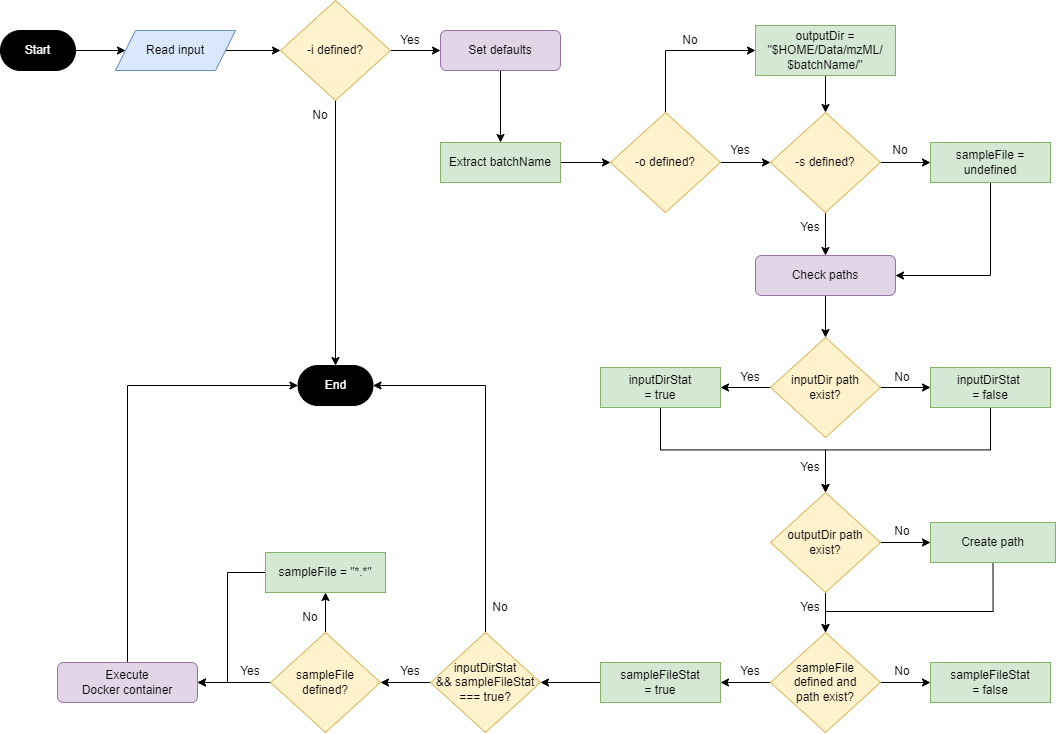

The diagram above was exported from draw.io. Its source (the exported page's mxGraphModel, read from the mxfile embedded in the PNG):
<mxGraphModel dx="644" dy="914" grid="1" gridSize="10" guides="1" tooltips="1" connect="1" arrows="1" fold="1" page="1" pageScale="1" pageWidth="1100" pageHeight="850" math="0" shadow="0">
  <root>
    <mxCell id="0" />
    <mxCell id="1" parent="0" />
    <mxCell id="dQpZ_LDH-aOAHsKjpG-t-1" style="edgeStyle=orthogonalEdgeStyle;rounded=0;orthogonalLoop=1;jettySize=auto;html=1;exitX=1;exitY=0.5;exitDx=0;exitDy=0;" parent="1" source="dQpZ_LDH-aOAHsKjpG-t-2" target="dQpZ_LDH-aOAHsKjpG-t-3" edge="1">
      <mxGeometry relative="1" as="geometry" />
    </mxCell>
    <mxCell id="dQpZ_LDH-aOAHsKjpG-t-2" value="Start" style="rounded=1;whiteSpace=wrap;html=1;arcSize=50;fillColor=#000000;fontColor=#FFFFFF;" parent="1" vertex="1">
      <mxGeometry x="1123" y="89" width="75" height="40" as="geometry" />
    </mxCell>
    <mxCell id="dQpZ_LDH-aOAHsKjpG-t-5" style="edgeStyle=orthogonalEdgeStyle;rounded=0;orthogonalLoop=1;jettySize=auto;html=1;exitX=1;exitY=0.5;exitDx=0;exitDy=0;entryX=0;entryY=0.5;entryDx=0;entryDy=0;" parent="1" source="dQpZ_LDH-aOAHsKjpG-t-3" target="dQpZ_LDH-aOAHsKjpG-t-4" edge="1">
      <mxGeometry relative="1" as="geometry" />
    </mxCell>
    <mxCell id="dQpZ_LDH-aOAHsKjpG-t-3" value="Read input" style="shape=parallelogram;perimeter=parallelogramPerimeter;whiteSpace=wrap;html=1;fixedSize=1;fillColor=#dae8fc;strokeColor=#6c8ebf;" parent="1" vertex="1">
      <mxGeometry x="1238" y="89" width="120" height="40" as="geometry" />
    </mxCell>
    <mxCell id="dQpZ_LDH-aOAHsKjpG-t-7" style="edgeStyle=orthogonalEdgeStyle;rounded=0;orthogonalLoop=1;jettySize=auto;html=1;exitX=0.5;exitY=1;exitDx=0;exitDy=0;entryX=0.5;entryY=0;entryDx=0;entryDy=0;" parent="1" source="dQpZ_LDH-aOAHsKjpG-t-4" target="dQpZ_LDH-aOAHsKjpG-t-6" edge="1">
      <mxGeometry relative="1" as="geometry" />
    </mxCell>
    <mxCell id="dQpZ_LDH-aOAHsKjpG-t-9" style="edgeStyle=orthogonalEdgeStyle;rounded=0;orthogonalLoop=1;jettySize=auto;html=1;exitX=1;exitY=0.5;exitDx=0;exitDy=0;entryX=0;entryY=0.5;entryDx=0;entryDy=0;" parent="1" source="dQpZ_LDH-aOAHsKjpG-t-4" target="dQpZ_LDH-aOAHsKjpG-t-8" edge="1">
      <mxGeometry relative="1" as="geometry" />
    </mxCell>
    <mxCell id="dQpZ_LDH-aOAHsKjpG-t-4" value="-i defined?" style="rhombus;whiteSpace=wrap;html=1;fillColor=#fff2cc;strokeColor=#d6b656;" parent="1" vertex="1">
      <mxGeometry x="1403" y="59" width="110" height="100" as="geometry" />
    </mxCell>
    <mxCell id="dQpZ_LDH-aOAHsKjpG-t-6" value="End" style="rounded=1;whiteSpace=wrap;html=1;arcSize=50;fontColor=#FFFFFF;fillColor=#000000;" parent="1" vertex="1">
      <mxGeometry x="1420.5" y="424" width="75" height="40" as="geometry" />
    </mxCell>
    <mxCell id="dQpZ_LDH-aOAHsKjpG-t-11" style="edgeStyle=orthogonalEdgeStyle;rounded=0;orthogonalLoop=1;jettySize=auto;html=1;exitX=0.5;exitY=1;exitDx=0;exitDy=0;entryX=0.5;entryY=0;entryDx=0;entryDy=0;" parent="1" source="dQpZ_LDH-aOAHsKjpG-t-8" target="dQpZ_LDH-aOAHsKjpG-t-10" edge="1">
      <mxGeometry relative="1" as="geometry">
        <mxPoint x="1623" y="159" as="sourcePoint" />
      </mxGeometry>
    </mxCell>
    <mxCell id="dQpZ_LDH-aOAHsKjpG-t-8" value="Set defaults" style="rounded=1;whiteSpace=wrap;html=1;fillColor=#e1d5e7;strokeColor=#9673a6;" parent="1" vertex="1">
      <mxGeometry x="1563" y="89" width="120" height="40" as="geometry" />
    </mxCell>
    <mxCell id="dQpZ_LDH-aOAHsKjpG-t-13" style="edgeStyle=orthogonalEdgeStyle;rounded=0;orthogonalLoop=1;jettySize=auto;html=1;exitX=1;exitY=0.5;exitDx=0;exitDy=0;entryX=0;entryY=0.5;entryDx=0;entryDy=0;" parent="1" source="dQpZ_LDH-aOAHsKjpG-t-10" target="dQpZ_LDH-aOAHsKjpG-t-12" edge="1">
      <mxGeometry relative="1" as="geometry" />
    </mxCell>
    <mxCell id="dQpZ_LDH-aOAHsKjpG-t-10" value="Extract batchName" style="rounded=0;whiteSpace=wrap;html=1;fillColor=#d5e8d4;strokeColor=#82b366;" parent="1" vertex="1">
      <mxGeometry x="1563" y="201" width="120" height="40" as="geometry" />
    </mxCell>
    <mxCell id="dQpZ_LDH-aOAHsKjpG-t-15" style="edgeStyle=orthogonalEdgeStyle;rounded=0;orthogonalLoop=1;jettySize=auto;html=1;exitX=1;exitY=0.5;exitDx=0;exitDy=0;entryX=0;entryY=0.5;entryDx=0;entryDy=0;" parent="1" source="dQpZ_LDH-aOAHsKjpG-t-12" target="dQpZ_LDH-aOAHsKjpG-t-14" edge="1">
      <mxGeometry relative="1" as="geometry" />
    </mxCell>
    <mxCell id="dQpZ_LDH-aOAHsKjpG-t-20" style="edgeStyle=orthogonalEdgeStyle;rounded=0;orthogonalLoop=1;jettySize=auto;html=1;exitX=0.5;exitY=0;exitDx=0;exitDy=0;entryX=0;entryY=0.5;entryDx=0;entryDy=0;" parent="1" source="dQpZ_LDH-aOAHsKjpG-t-12" target="dQpZ_LDH-aOAHsKjpG-t-18" edge="1">
      <mxGeometry relative="1" as="geometry" />
    </mxCell>
    <mxCell id="dQpZ_LDH-aOAHsKjpG-t-12" value="-o defined?" style="rhombus;whiteSpace=wrap;html=1;fillColor=#fff2cc;strokeColor=#d6b656;" parent="1" vertex="1">
      <mxGeometry x="1733" y="171" width="110" height="100" as="geometry" />
    </mxCell>
    <mxCell id="dQpZ_LDH-aOAHsKjpG-t-17" style="edgeStyle=orthogonalEdgeStyle;rounded=0;orthogonalLoop=1;jettySize=auto;html=1;exitX=1;exitY=0.5;exitDx=0;exitDy=0;entryX=0;entryY=0.5;entryDx=0;entryDy=0;" parent="1" source="dQpZ_LDH-aOAHsKjpG-t-14" target="dQpZ_LDH-aOAHsKjpG-t-16" edge="1">
      <mxGeometry relative="1" as="geometry" />
    </mxCell>
    <mxCell id="dQpZ_LDH-aOAHsKjpG-t-28" style="edgeStyle=orthogonalEdgeStyle;rounded=0;orthogonalLoop=1;jettySize=auto;html=1;exitX=0.5;exitY=1;exitDx=0;exitDy=0;entryX=0.5;entryY=0;entryDx=0;entryDy=0;" parent="1" source="dQpZ_LDH-aOAHsKjpG-t-14" target="dQpZ_LDH-aOAHsKjpG-t-26" edge="1">
      <mxGeometry relative="1" as="geometry" />
    </mxCell>
    <mxCell id="dQpZ_LDH-aOAHsKjpG-t-14" value="-s defined?" style="rhombus;whiteSpace=wrap;html=1;fillColor=#fff2cc;strokeColor=#d6b656;" parent="1" vertex="1">
      <mxGeometry x="1893" y="171" width="110" height="100" as="geometry" />
    </mxCell>
    <mxCell id="dQpZ_LDH-aOAHsKjpG-t-27" style="edgeStyle=orthogonalEdgeStyle;rounded=0;orthogonalLoop=1;jettySize=auto;html=1;exitX=0.5;exitY=1;exitDx=0;exitDy=0;entryX=1;entryY=0.5;entryDx=0;entryDy=0;" parent="1" source="dQpZ_LDH-aOAHsKjpG-t-16" target="dQpZ_LDH-aOAHsKjpG-t-26" edge="1">
      <mxGeometry relative="1" as="geometry" />
    </mxCell>
    <mxCell id="dQpZ_LDH-aOAHsKjpG-t-16" value="sampleFile = undefined" style="rounded=0;whiteSpace=wrap;html=1;fillColor=#d5e8d4;strokeColor=#82b366;" parent="1" vertex="1">
      <mxGeometry x="2053" y="201" width="120" height="40" as="geometry" />
    </mxCell>
    <mxCell id="dQpZ_LDH-aOAHsKjpG-t-19" style="edgeStyle=orthogonalEdgeStyle;rounded=0;orthogonalLoop=1;jettySize=auto;html=1;exitX=0.5;exitY=1;exitDx=0;exitDy=0;entryX=0.5;entryY=0;entryDx=0;entryDy=0;" parent="1" source="dQpZ_LDH-aOAHsKjpG-t-18" target="dQpZ_LDH-aOAHsKjpG-t-14" edge="1">
      <mxGeometry relative="1" as="geometry" />
    </mxCell>
    <mxCell id="dQpZ_LDH-aOAHsKjpG-t-18" value="outputDir =&lt;br&gt;&quot;$HOME/Data/mzML/&lt;br&gt;$batchName/&quot;" style="rounded=0;whiteSpace=wrap;html=1;fillColor=#d5e8d4;strokeColor=#82b366;" parent="1" vertex="1">
      <mxGeometry x="1878" y="84" width="140" height="50" as="geometry" />
    </mxCell>
    <mxCell id="dQpZ_LDH-aOAHsKjpG-t-21" value="Yes" style="text;html=1;strokeColor=none;fillColor=none;align=center;verticalAlign=middle;whiteSpace=wrap;rounded=0;" parent="1" vertex="1">
      <mxGeometry x="1503" y="84" width="60" height="30" as="geometry" />
    </mxCell>
    <mxCell id="dQpZ_LDH-aOAHsKjpG-t-22" value="No" style="text;html=1;strokeColor=none;fillColor=none;align=center;verticalAlign=middle;whiteSpace=wrap;rounded=0;rotation=0;" parent="1" vertex="1">
      <mxGeometry x="1413" y="159" width="60" height="30" as="geometry" />
    </mxCell>
    <mxCell id="dQpZ_LDH-aOAHsKjpG-t-23" value="No" style="text;html=1;strokeColor=none;fillColor=none;align=center;verticalAlign=middle;whiteSpace=wrap;rounded=0;" parent="1" vertex="1">
      <mxGeometry x="1783" y="84" width="60" height="30" as="geometry" />
    </mxCell>
    <mxCell id="dQpZ_LDH-aOAHsKjpG-t-24" value="Yes" style="text;html=1;strokeColor=none;fillColor=none;align=center;verticalAlign=middle;whiteSpace=wrap;rounded=0;" parent="1" vertex="1">
      <mxGeometry x="1833" y="194" width="60" height="30" as="geometry" />
    </mxCell>
    <mxCell id="dQpZ_LDH-aOAHsKjpG-t-25" value="No" style="text;html=1;strokeColor=none;fillColor=none;align=center;verticalAlign=middle;whiteSpace=wrap;rounded=0;" parent="1" vertex="1">
      <mxGeometry x="1993" y="194" width="60" height="30" as="geometry" />
    </mxCell>
    <mxCell id="dQpZ_LDH-aOAHsKjpG-t-30" style="edgeStyle=orthogonalEdgeStyle;rounded=0;orthogonalLoop=1;jettySize=auto;html=1;exitX=0.5;exitY=1;exitDx=0;exitDy=0;entryX=0.5;entryY=0;entryDx=0;entryDy=0;" parent="1" source="dQpZ_LDH-aOAHsKjpG-t-26" target="dQpZ_LDH-aOAHsKjpG-t-29" edge="1">
      <mxGeometry relative="1" as="geometry" />
    </mxCell>
    <mxCell id="dQpZ_LDH-aOAHsKjpG-t-26" value="Check paths" style="rounded=1;whiteSpace=wrap;html=1;fillColor=#e1d5e7;strokeColor=#9673a6;" parent="1" vertex="1">
      <mxGeometry x="1878" y="314" width="140" height="40" as="geometry" />
    </mxCell>
    <mxCell id="dQpZ_LDH-aOAHsKjpG-t-33" style="edgeStyle=orthogonalEdgeStyle;rounded=0;orthogonalLoop=1;jettySize=auto;html=1;exitX=1;exitY=0.5;exitDx=0;exitDy=0;" parent="1" source="dQpZ_LDH-aOAHsKjpG-t-29" target="dQpZ_LDH-aOAHsKjpG-t-32" edge="1">
      <mxGeometry relative="1" as="geometry" />
    </mxCell>
    <mxCell id="dQpZ_LDH-aOAHsKjpG-t-37" style="edgeStyle=orthogonalEdgeStyle;rounded=0;orthogonalLoop=1;jettySize=auto;html=1;exitX=0;exitY=0.5;exitDx=0;exitDy=0;entryX=1;entryY=0.5;entryDx=0;entryDy=0;" parent="1" source="dQpZ_LDH-aOAHsKjpG-t-29" target="dQpZ_LDH-aOAHsKjpG-t-36" edge="1">
      <mxGeometry relative="1" as="geometry" />
    </mxCell>
    <mxCell id="dQpZ_LDH-aOAHsKjpG-t-29" value="inputDir path&lt;br&gt;exist?" style="rhombus;whiteSpace=wrap;html=1;fillColor=#fff2cc;strokeColor=#d6b656;" parent="1" vertex="1">
      <mxGeometry x="1893" y="396" width="110" height="100" as="geometry" />
    </mxCell>
    <mxCell id="dQpZ_LDH-aOAHsKjpG-t-41" style="edgeStyle=orthogonalEdgeStyle;rounded=0;orthogonalLoop=1;jettySize=auto;html=1;exitX=1;exitY=0.5;exitDx=0;exitDy=0;" parent="1" source="dQpZ_LDH-aOAHsKjpG-t-31" target="dQpZ_LDH-aOAHsKjpG-t-40" edge="1">
      <mxGeometry relative="1" as="geometry" />
    </mxCell>
    <mxCell id="dQpZ_LDH-aOAHsKjpG-t-47" style="edgeStyle=orthogonalEdgeStyle;rounded=0;orthogonalLoop=1;jettySize=auto;html=1;exitX=0.5;exitY=1;exitDx=0;exitDy=0;entryX=0.5;entryY=0;entryDx=0;entryDy=0;" parent="1" source="dQpZ_LDH-aOAHsKjpG-t-31" target="dQpZ_LDH-aOAHsKjpG-t-43" edge="1">
      <mxGeometry relative="1" as="geometry" />
    </mxCell>
    <mxCell id="dQpZ_LDH-aOAHsKjpG-t-31" value="outputDir path &lt;br&gt;exist?" style="rhombus;whiteSpace=wrap;html=1;fillColor=#fff2cc;strokeColor=#d6b656;" parent="1" vertex="1">
      <mxGeometry x="1893" y="551" width="110" height="100" as="geometry" />
    </mxCell>
    <mxCell id="dQpZ_LDH-aOAHsKjpG-t-39" style="edgeStyle=orthogonalEdgeStyle;rounded=0;orthogonalLoop=1;jettySize=auto;html=1;exitX=0.5;exitY=1;exitDx=0;exitDy=0;entryX=0.5;entryY=0;entryDx=0;entryDy=0;" parent="1" source="dQpZ_LDH-aOAHsKjpG-t-32" target="dQpZ_LDH-aOAHsKjpG-t-31" edge="1">
      <mxGeometry relative="1" as="geometry" />
    </mxCell>
    <mxCell id="dQpZ_LDH-aOAHsKjpG-t-32" value="inputDirStat&amp;nbsp;&lt;br&gt;= false" style="rounded=0;whiteSpace=wrap;html=1;fillColor=#d5e8d4;strokeColor=#82b366;" parent="1" vertex="1">
      <mxGeometry x="2053" y="426" width="120" height="40" as="geometry" />
    </mxCell>
    <mxCell id="dQpZ_LDH-aOAHsKjpG-t-34" value="No" style="text;html=1;strokeColor=none;fillColor=none;align=center;verticalAlign=middle;whiteSpace=wrap;rounded=0;" parent="1" vertex="1">
      <mxGeometry x="1995" y="421" width="60" height="30" as="geometry" />
    </mxCell>
    <mxCell id="dQpZ_LDH-aOAHsKjpG-t-38" style="edgeStyle=orthogonalEdgeStyle;rounded=0;orthogonalLoop=1;jettySize=auto;html=1;exitX=0.5;exitY=1;exitDx=0;exitDy=0;entryX=0.5;entryY=0;entryDx=0;entryDy=0;" parent="1" source="dQpZ_LDH-aOAHsKjpG-t-36" target="dQpZ_LDH-aOAHsKjpG-t-31" edge="1">
      <mxGeometry relative="1" as="geometry" />
    </mxCell>
    <mxCell id="dQpZ_LDH-aOAHsKjpG-t-36" value="inputDirStat&lt;br&gt;= true" style="rounded=0;whiteSpace=wrap;html=1;fillColor=#d5e8d4;strokeColor=#82b366;" parent="1" vertex="1">
      <mxGeometry x="1723" y="426" width="120" height="40" as="geometry" />
    </mxCell>
    <mxCell id="dQpZ_LDH-aOAHsKjpG-t-76" style="edgeStyle=orthogonalEdgeStyle;rounded=0;orthogonalLoop=1;jettySize=auto;html=1;exitX=0.5;exitY=1;exitDx=0;exitDy=0;entryX=0.5;entryY=0;entryDx=0;entryDy=0;" parent="1" source="dQpZ_LDH-aOAHsKjpG-t-40" target="dQpZ_LDH-aOAHsKjpG-t-43" edge="1">
      <mxGeometry relative="1" as="geometry">
        <Array as="points">
          <mxPoint x="2116" y="670" />
          <mxPoint x="1948" y="670" />
        </Array>
      </mxGeometry>
    </mxCell>
    <mxCell id="dQpZ_LDH-aOAHsKjpG-t-40" value="Create path" style="rounded=0;whiteSpace=wrap;html=1;fillColor=#d5e8d4;strokeColor=#82b366;" parent="1" vertex="1">
      <mxGeometry x="2053" y="581" width="125" height="40" as="geometry" />
    </mxCell>
    <mxCell id="dQpZ_LDH-aOAHsKjpG-t-42" value="No" style="text;html=1;strokeColor=none;fillColor=none;align=center;verticalAlign=middle;whiteSpace=wrap;rounded=0;" parent="1" vertex="1">
      <mxGeometry x="1995" y="575" width="60" height="30" as="geometry" />
    </mxCell>
    <mxCell id="dQpZ_LDH-aOAHsKjpG-t-45" style="edgeStyle=orthogonalEdgeStyle;rounded=0;orthogonalLoop=1;jettySize=auto;html=1;exitX=1;exitY=0.5;exitDx=0;exitDy=0;entryX=0;entryY=0.5;entryDx=0;entryDy=0;" parent="1" source="dQpZ_LDH-aOAHsKjpG-t-43" target="dQpZ_LDH-aOAHsKjpG-t-44" edge="1">
      <mxGeometry relative="1" as="geometry" />
    </mxCell>
    <mxCell id="dQpZ_LDH-aOAHsKjpG-t-53" style="edgeStyle=orthogonalEdgeStyle;rounded=0;orthogonalLoop=1;jettySize=auto;html=1;exitX=0;exitY=0.5;exitDx=0;exitDy=0;entryX=1;entryY=0.5;entryDx=0;entryDy=0;" parent="1" source="dQpZ_LDH-aOAHsKjpG-t-43" target="dQpZ_LDH-aOAHsKjpG-t-52" edge="1">
      <mxGeometry relative="1" as="geometry" />
    </mxCell>
    <mxCell id="dQpZ_LDH-aOAHsKjpG-t-43" value="sampleFile&lt;br&gt;defined and &lt;br&gt;path exist?" style="rhombus;whiteSpace=wrap;html=1;fillColor=#fff2cc;strokeColor=#d6b656;" parent="1" vertex="1">
      <mxGeometry x="1893" y="691" width="110" height="100" as="geometry" />
    </mxCell>
    <mxCell id="dQpZ_LDH-aOAHsKjpG-t-44" value="sampleFileStat&lt;br&gt;= false" style="rounded=0;whiteSpace=wrap;html=1;fillColor=#d5e8d4;strokeColor=#82b366;" parent="1" vertex="1">
      <mxGeometry x="2053" y="721" width="120" height="40" as="geometry" />
    </mxCell>
    <mxCell id="dQpZ_LDH-aOAHsKjpG-t-46" value="No" style="text;html=1;strokeColor=none;fillColor=none;align=center;verticalAlign=middle;whiteSpace=wrap;rounded=0;" parent="1" vertex="1">
      <mxGeometry x="1995" y="715" width="60" height="30" as="geometry" />
    </mxCell>
    <mxCell id="dQpZ_LDH-aOAHsKjpG-t-48" value="Yes" style="text;html=1;strokeColor=none;fillColor=none;align=center;verticalAlign=middle;whiteSpace=wrap;rounded=0;" parent="1" vertex="1">
      <mxGeometry x="1843" y="421" width="60" height="30" as="geometry" />
    </mxCell>
    <mxCell id="dQpZ_LDH-aOAHsKjpG-t-49" value="Yes" style="text;html=1;strokeColor=none;fillColor=none;align=center;verticalAlign=middle;whiteSpace=wrap;rounded=0;" parent="1" vertex="1">
      <mxGeometry x="1903" y="511" width="60" height="30" as="geometry" />
    </mxCell>
    <mxCell id="dQpZ_LDH-aOAHsKjpG-t-50" value="Yes" style="text;html=1;strokeColor=none;fillColor=none;align=center;verticalAlign=middle;whiteSpace=wrap;rounded=0;" parent="1" vertex="1">
      <mxGeometry x="1903" y="651" width="60" height="30" as="geometry" />
    </mxCell>
    <mxCell id="dQpZ_LDH-aOAHsKjpG-t-59" style="edgeStyle=orthogonalEdgeStyle;rounded=0;orthogonalLoop=1;jettySize=auto;html=1;exitX=0.5;exitY=0;exitDx=0;exitDy=0;entryX=1;entryY=0.5;entryDx=0;entryDy=0;" parent="1" source="dQpZ_LDH-aOAHsKjpG-t-51" target="dQpZ_LDH-aOAHsKjpG-t-6" edge="1">
      <mxGeometry relative="1" as="geometry">
        <mxPoint x="1608" y="644" as="targetPoint" />
      </mxGeometry>
    </mxCell>
    <mxCell id="dQpZ_LDH-aOAHsKjpG-t-61" style="edgeStyle=orthogonalEdgeStyle;rounded=0;orthogonalLoop=1;jettySize=auto;html=1;exitX=0;exitY=0.5;exitDx=0;exitDy=0;entryX=1;entryY=0.5;entryDx=0;entryDy=0;" parent="1" source="dQpZ_LDH-aOAHsKjpG-t-51" target="dQpZ_LDH-aOAHsKjpG-t-60" edge="1">
      <mxGeometry relative="1" as="geometry" />
    </mxCell>
    <mxCell id="dQpZ_LDH-aOAHsKjpG-t-51" value="inputDirStat &lt;br&gt;&amp;amp;&amp;amp; sampleFileStat === true?" style="rhombus;whiteSpace=wrap;html=1;fillColor=#fff2cc;strokeColor=#d6b656;" parent="1" vertex="1">
      <mxGeometry x="1553" y="691" width="110" height="100" as="geometry" />
    </mxCell>
    <mxCell id="dQpZ_LDH-aOAHsKjpG-t-56" style="edgeStyle=orthogonalEdgeStyle;rounded=0;orthogonalLoop=1;jettySize=auto;html=1;exitX=0;exitY=0.5;exitDx=0;exitDy=0;entryX=1;entryY=0.5;entryDx=0;entryDy=0;" parent="1" source="dQpZ_LDH-aOAHsKjpG-t-52" target="dQpZ_LDH-aOAHsKjpG-t-51" edge="1">
      <mxGeometry relative="1" as="geometry" />
    </mxCell>
    <mxCell id="dQpZ_LDH-aOAHsKjpG-t-52" value="sampleFileStat&lt;br&gt;= true" style="rounded=0;whiteSpace=wrap;html=1;fillColor=#d5e8d4;strokeColor=#82b366;" parent="1" vertex="1">
      <mxGeometry x="1723" y="721" width="120" height="40" as="geometry" />
    </mxCell>
    <mxCell id="dQpZ_LDH-aOAHsKjpG-t-54" value="Yes" style="text;html=1;strokeColor=none;fillColor=none;align=center;verticalAlign=middle;whiteSpace=wrap;rounded=0;" parent="1" vertex="1">
      <mxGeometry x="1843" y="715" width="60" height="30" as="geometry" />
    </mxCell>
    <mxCell id="dQpZ_LDH-aOAHsKjpG-t-72" style="edgeStyle=orthogonalEdgeStyle;rounded=0;orthogonalLoop=1;jettySize=auto;html=1;exitX=0;exitY=0.5;exitDx=0;exitDy=0;entryX=1;entryY=0.5;entryDx=0;entryDy=0;" parent="1" source="dQpZ_LDH-aOAHsKjpG-t-60" target="dQpZ_LDH-aOAHsKjpG-t-68" edge="1">
      <mxGeometry relative="1" as="geometry" />
    </mxCell>
    <mxCell id="dQpZ_LDH-aOAHsKjpG-t-73" style="edgeStyle=orthogonalEdgeStyle;rounded=0;orthogonalLoop=1;jettySize=auto;html=1;exitX=0.5;exitY=0;exitDx=0;exitDy=0;entryX=0.5;entryY=1;entryDx=0;entryDy=0;" parent="1" source="dQpZ_LDH-aOAHsKjpG-t-60" target="dQpZ_LDH-aOAHsKjpG-t-63" edge="1">
      <mxGeometry relative="1" as="geometry" />
    </mxCell>
    <mxCell id="dQpZ_LDH-aOAHsKjpG-t-60" value="sampleFile &lt;br&gt;defined?" style="rhombus;whiteSpace=wrap;html=1;fillColor=#fff2cc;strokeColor=#d6b656;" parent="1" vertex="1">
      <mxGeometry x="1393" y="691" width="110" height="100" as="geometry" />
    </mxCell>
    <mxCell id="dQpZ_LDH-aOAHsKjpG-t-62" value="No" style="text;html=1;strokeColor=none;fillColor=none;align=center;verticalAlign=middle;whiteSpace=wrap;rounded=0;rotation=0;" parent="1" vertex="1">
      <mxGeometry x="1593" y="651" width="60" height="30" as="geometry" />
    </mxCell>
    <mxCell id="dQpZ_LDH-aOAHsKjpG-t-74" style="edgeStyle=orthogonalEdgeStyle;rounded=0;orthogonalLoop=1;jettySize=auto;html=1;exitX=0;exitY=0.5;exitDx=0;exitDy=0;entryX=1;entryY=0.5;entryDx=0;entryDy=0;" parent="1" source="dQpZ_LDH-aOAHsKjpG-t-63" target="dQpZ_LDH-aOAHsKjpG-t-68" edge="1">
      <mxGeometry relative="1" as="geometry">
        <Array as="points">
          <mxPoint x="1350" y="631" />
          <mxPoint x="1350" y="741" />
        </Array>
      </mxGeometry>
    </mxCell>
    <mxCell id="dQpZ_LDH-aOAHsKjpG-t-63" value="sampleFile = &quot;*.*&quot;" style="rounded=0;whiteSpace=wrap;html=1;fillColor=#d5e8d4;strokeColor=#82b366;" parent="1" vertex="1">
      <mxGeometry x="1388" y="611" width="120" height="40" as="geometry" />
    </mxCell>
    <mxCell id="dQpZ_LDH-aOAHsKjpG-t-65" value="No" style="text;html=1;strokeColor=none;fillColor=none;align=center;verticalAlign=middle;whiteSpace=wrap;rounded=0;rotation=0;" parent="1" vertex="1">
      <mxGeometry x="1403" y="661" width="60" height="30" as="geometry" />
    </mxCell>
    <mxCell id="dQpZ_LDH-aOAHsKjpG-t-66" value="Yes" style="text;html=1;strokeColor=none;fillColor=none;align=center;verticalAlign=middle;whiteSpace=wrap;rounded=0;rotation=0;" parent="1" vertex="1">
      <mxGeometry x="1503" y="715" width="60" height="30" as="geometry" />
    </mxCell>
    <mxCell id="dQpZ_LDH-aOAHsKjpG-t-67" value="Yes" style="text;html=1;strokeColor=none;fillColor=none;align=center;verticalAlign=middle;whiteSpace=wrap;rounded=0;" parent="1" vertex="1">
      <mxGeometry x="1903" y="271" width="60" height="30" as="geometry" />
    </mxCell>
    <mxCell id="dQpZ_LDH-aOAHsKjpG-t-75" style="edgeStyle=orthogonalEdgeStyle;rounded=0;orthogonalLoop=1;jettySize=auto;html=1;exitX=0.5;exitY=0;exitDx=0;exitDy=0;entryX=0;entryY=0.5;entryDx=0;entryDy=0;" parent="1" source="dQpZ_LDH-aOAHsKjpG-t-68" target="dQpZ_LDH-aOAHsKjpG-t-6" edge="1">
      <mxGeometry relative="1" as="geometry" />
    </mxCell>
    <mxCell id="dQpZ_LDH-aOAHsKjpG-t-68" value="Execute &lt;br&gt;Docker container" style="rounded=1;whiteSpace=wrap;html=1;fillColor=#e1d5e7;strokeColor=#9673a6;" parent="1" vertex="1">
      <mxGeometry x="1180" y="721" width="140" height="40" as="geometry" />
    </mxCell>
    <mxCell id="dQpZ_LDH-aOAHsKjpG-t-70" value="Yes" style="text;html=1;strokeColor=none;fillColor=none;align=center;verticalAlign=middle;whiteSpace=wrap;rounded=0;rotation=0;" parent="1" vertex="1">
      <mxGeometry x="1343" y="715" width="60" height="30" as="geometry" />
    </mxCell>
  </root>
</mxGraphModel>